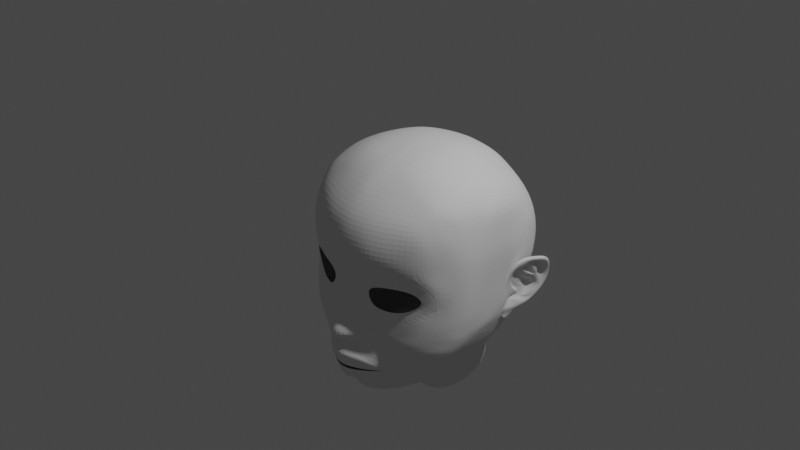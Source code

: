 # Source: anela2.blend  (saved by Blender 2.82.7; exported with 4.5.12 LTS)
import bpy
from mathutils import Matrix  # noqa: F401  (used for matrix-valued properties, if any)

bpy.ops.wm.read_factory_settings(use_empty=True)
scene = bpy.context.scene
scene.name = 'Scene'

# ---- collections
col_collection = bpy.data.collections.new('Collection'); scene.collection.children.link(col_collection)

# ---- world
world_world = bpy.data.worlds.new('World'); scene.world = world_world
world_world.use_nodes = True; world_world.node_tree.nodes.clear()
_N = world_world.node_tree.nodes; _L = world_world.node_tree.links
n0 = _N.new('ShaderNodeOutputWorld'); n0.name = 'World Output'; n0.location = (300, 300)
n1 = _N.new('ShaderNodeBackground'); n1.name = 'Background'; n1.location = (10, 300)
n1.inputs[0].default_value = (0.05088, 0.05088, 0.05088, 1.0)
_L.new(n1.outputs[0], n0.inputs[0])
n0.is_active_output = True
world_world.color = (0.05088, 0.05088, 0.05088)
world_world.use_sun_shadow = False
world_world.sun_shadow_jitter_overblur = 0.0

# ---- cameras
cam_camera = bpy.data.cameras.new('Camera')
cam_camera.clip_end = 100.0
cam_camera.ortho_scale = 7.314

# ---- lights
light_light = bpy.data.lights.new('Light', 'POINT')
light_light.transmission_factor = 0.0
light_light.energy = 1000.0
light_light.shadow_soft_size = 0.1
light_light.shadow_maximum_resolution = 0.006
light_light.use_absolute_resolution = True

# ---- meshes
me_plane = bpy.data.meshes.new('Plane')
me_plane.from_pydata([(0.0, 0.1749, 9.171), (0.0, -1.628, 8.102), (-1.323, -0.04074, 7.488), (-1.773, -1.638, 7.318), (-2.775, -0.6781, 6.835), (-2.778, -1.588, 6.797), (-3.89, -1.297, 6.014), (-5.762, -2.083, 4.269), (-3.454, -2.997, 5.767), (-1.395, -3.509, 6.14), (0.0, -3.924, 7.463), (-3.329, -1.62, 6.303), (-3.886, -1.681, 5.773), (-3.188, -1.787, 6.282), (-1.807, -1.963, 7.227), (0.0, -2.006, 8.003), (0.0, -0.5387, 8.582), (-1.691, -0.2892, 7.695), (-3.03, -0.6801, 6.789), (-3.689, -1.323, 6.053), (-4.086, -1.632, 5.602), (-3.256, -2.304, 5.83), (-1.549, -2.694, 6.796), (0.0, -2.559, 8.466), (0.0, 1.438, 7.305), (-1.092, 1.355, 6.678), (0.0, 3.912, 8.286), (-1.092, 3.138, 7.903), (0.0, 5.797, 7.356), (-1.259, 5.111, 6.967), (0.0, 8.379, 7.594), (-2.209, 7.037, 6.305), (0.0, 9.81, 7.737), (-1.294, 9.803, 7.638), (-3.051, 7.791, 6.3), (-2.931, 9.859, 7.369), (-4.968, 8.041, 5.71), (-4.957, 9.822, 6.392), (-6.734, 8.039, 4.804), (-7.174, 9.712, 4.992), (-9.094, 7.635, 3.017), (-7.346, 5.402, 4.451), (-5.829, 4.369, 5.116), (-3.061, 4.333, 5.973), (-2.793, 5.746, 6.321), (-7.823, 7.164, 4.063), (-7.031, 6.122, 4.343), (-5.482, 5.259, 5.193), (-3.78, 5.287, 5.926), (0.0, 7.14, 7.614), (-1.344, 2.08, 8.255), (0.0, 1.719, 9.657), (-2.755, 1.668, 6.032), (-2.587, 2.054, 6.08), (-2.566, 2.813, 6.394), (-4.379, 1.57, 5.803), (-4.687, 1.781, 5.7), (-5.446, 2.592, 5.398), (-6.416, 1.078, 5.201), (-6.799, 1.717, 5.124), (-7.4, 3.451, 4.735), (-7.526, 4.144, 4.582), (-7.918, 5.093, 4.097), (0.0, -3.717, 6.101), (0.0, -5.486, 5.645), (0.0, -6.355, 4.049), (0.0, -6.508, 2.431), (0.0, -6.01, 0.6724), (0.0, -4.969, -0.9446), (-1.542, -3.615, 5.772), (-1.507, -5.187, 5.318), (-1.475, -6.006, 4.046), (-1.715, -6.129, 2.133), (-1.758, -5.802, 0.6576), (-2.172, -4.298, -1.562), (-5.579, -3.243, 3.718), (-7.029, -1.372, 3.687), (-8.544, 1.059, 3.399), (-9.02, 2.027, 2.925), (-9.269, 3.023, 2.695), (-9.348, 4.393, 2.664), (-9.451, 5.19, 2.403), (-3.805, -4.854, 3.667), (-3.986, -5.106, 1.955), (-3.905, -4.933, 0.5779), (-3.719, -3.356, -2.82), (-5.929, -3.648, 1.79), (-6.405, -3.469, 0.4407), (-5.921, -2.831, -3.969), (-7.544, -1.944, 1.968), (-8.009, -1.498, 0.6404), (-7.711, -1.294, -4.586), (-9.24, 0.6822, 2.13), (-9.193, 0.61, 0.7068), (-8.805, 0.2138, -4.871), (-9.668, 2.079, 1.689), (-9.858, 2.051, 0.4201), (-9.759, 2.99, -4.689), (-9.862, 2.993, 1.574), (-10.07, 3.082, 0.3907), (-9.924, 3.983, -4.598), (-9.932, 4.347, 1.474), (-10.25, 4.465, 0.4157), (-10.01, 4.588, -5.073), (-9.953, 5.13, 1.417), (-10.3, 5.181, 0.3424), (-9.998, 6.226, -4.73), (-4.006, -3.542, 4.807), (-3.512, -4.635, 4.432), (0.0, -5.684, -0.323), (-1.799, -5.414, -0.7064), (-4.011, -4.514, -1.151), (-6.322, -3.206, -1.656), (-8.028, -1.425, -1.879), (-9.115, 0.4338, -2.116), (-9.69, 2.121, -2.389), (-10.18, 3.489, -2.272), (-10.15, 4.504, -2.337), (-10.17, 5.414, -2.336), (-9.451, 7.525, 2.199), (-9.929, 7.577, 1.28), (-10.3, 7.64, 0.09721), (-9.966, 7.682, -5.148), (-10.17, 7.873, -2.248), (0.0, 11.54, 7.835), (-1.294, 11.53, 7.736), (-2.931, 11.58, 7.467), (-4.961, 11.55, 6.55), (-7.225, 11.5, 4.876), (0.0, 13.51, 7.274), (-1.294, 13.51, 7.175), (-2.931, 13.56, 6.906), (-4.966, 13.52, 6.047), (-7.064, 13.58, 4.83), (0.0, 15.04, 6.434), (-1.354, 15.07, 6.292), (-3.031, 15.12, 5.85), (-4.913, 15.15, 5.127), (-6.82, 15.03, 4.033), (-9.309, 10.01, 2.149), (-9.784, 10.06, 1.227), (-10.15, 10.14, 0.04378), (-10.31, 10.43, -2.146), (-9.179, 11.66, 2.193), (-9.639, 11.53, 1.202), (-10.0, 11.6, 0.01893), (-10.16, 11.9, -2.17), (-8.889, 13.42, 2.442), (-9.277, 13.44, 1.195), (-9.64, 13.51, 0.01164), (-9.979, 13.79, -2.121), (-7.897, 15.52, 2.575), (-8.887, 15.09, 1.231), (-9.082, 15.29, 0.05567), (-9.533, 15.43, -2.118), (-8.303, 9.845, 3.794), (-8.33, 11.63, 3.734), (-8.021, 13.5, 3.584), (-7.463, 15.03, 3.231), (-10.03, 10.73, -4.886), (-9.92, 12.32, -4.855), (-9.743, 14.95, -4.576), (-9.314, 15.53, -4.665), (-10.19, 3.25, -5.762), (-10.21, 7.724, -5.26), (-10.85, 8.948, -6.032), (-12.21, 8.918, -8.699), (-11.5, 5.688, -8.922), (-11.16, 4.705, -8.238), (-10.78, 3.894, -7.314), (-9.91, 4.007, -5.281), (-9.899, 5.023, -5.163), (-9.887, 6.198, -5.221), (-10.01, 3.126, -6.275), (-9.855, 8.858, -5.86), (-11.81, 9.25, -8.898), (-11.19, 5.762, -9.342), (-10.81, 4.549, -8.535), (-10.12, 3.431, -6.988), (-9.908, 1.311, -4.176), (-10.04, 7.489, -6.048), (-10.53, 7.993, -6.343), (-11.47, 8.304, -8.323), (-11.19, 5.703, -8.5), (-10.52, 4.207, -6.31), (-9.989, 6.959, -5.485), (-10.07, 6.707, -6.431), (-10.01, 6.012, -6.769), (-10.15, 5.79, -6.993), (-9.873, 5.588, -6.461), (-9.723, 6.061, -5.842), (-10.04, 7.266, -6.231), (-9.91, 6.668, -5.873), (-9.999, 6.547, -6.358), (-10.07, 6.134, -6.884), (-10.22, 5.716, -7.04), (-9.97, 5.766, -6.502), (-9.965, 6.323, -6.144), (-10.97, 4.299, -7.776), (-9.996, 4.804, -6.55), (-10.2, 4.54, -5.827), (-9.359, 5.102, -5.172), (-10.13, 5.012, -6.803), (-10.25, 5.29, -6.551), (-10.9, 4.775, -7.689), (-10.51, 4.486, -6.83), (-10.74, 5.358, -7.824), (-10.83, 5.844, -8.029), (-10.37, 6.71, -7.066), (-10.18, 7.145, -6.542), (-10.57, 7.532, -7.157), (-10.95, 7.102, -7.531), (-10.94, 7.543, -7.469), (-11.12, 9.173, -6.719), (-10.7, 9.345, -7.145), (-10.91, 8.698, -7.011), (-10.6, 4.06, -7.991), (-10.67, 4.245, -7.255), (-11.37, 5.328, -8.67), (-11.05, 5.034, -8.942), (-11.05, 5.24, -8.123), (-11.89, 7.633, -9.276), (-11.54, 7.785, -9.576), (-11.19, 7.343, -8.922), (-11.84, 9.198, -7.699), (-11.42, 9.461, -7.805), (-11.34, 8.712, -7.689), (-10.54, 6.496, -7.677), (-11.12, 6.04, -8.227), (-11.37, 7.386, -8.056), (-11.32, 6.437, -9.595), (-11.67, 6.372, -9.271), (-11.26, 6.351, -8.894), (-11.27, 7.325, -8.039), (-10.87, 7.289, -7.613), (-1.174, 2.797, 8.017), (0.0, 3.783, 8.872), (-2.573, 2.568, 6.293), (-5.201, 2.33, 5.496), (-6.957, 2.277, 5.079), (-9.188, 2.702, 2.769), (-10.0, 2.749, 0.4002), (-9.916, 3.612, -4.589), (-9.799, 2.698, 1.611), (-9.955, 2.716, -2.377), (-10.29, 3.799, -5.616), (-10.72, 8.255, -6.162), (-11.9, 8.531, -8.376), (-10.66, 3.898, -6.754), (-11.34, 5.729, -8.68), (-10.1, 7.565, -5.794), (-10.0, 6.714, -5.433), (-9.949, 5.293, -6.127), (-11.11, 4.864, -8.088), (-11.11, 8.814, -6.857), (-10.87, 4.35, -7.602), (-11.26, 5.344, -8.513), (-11.61, 7.429, -9.008), (-11.62, 8.915, -7.427), (-11.52, 6.365, -8.911), (-11.04, 7.1, -7.96), (-11.09, 8.807, -7.466), (-11.1, 7.338, -8.168), (-10.57, 7.945, -6.175), (-10.66, 7.454, -7.024), (-11.12, 7.218, -7.447), (-11.11, 7.139, -7.701), (-11.18, 7.523, -7.478), (-11.18, 8.673, -7.174), (-10.05, 4.715, -6.384), (-10.32, 4.689, -7.038), (-10.09, 7.097, -6.34), (-10.17, 6.526, -7.181), (-10.09, 5.039, -6.68), (-10.33, 6.277, -7.708), (-10.05, 4.529, -6.173), (-10.3, 5.813, -8.019), (0.0, 17.02, 4.551), (-1.104, 16.93, 4.416), (-2.781, 16.98, 3.974), (-4.663, 16.95, 3.143), (-6.676, 16.56, 2.593), (0.0, 18.21, 2.634), (-0.9057, 18.12, 2.742), (0.0, 18.98, 0.76), (-0.9734, 18.89, 0.8856), (0.0, 19.63, -2.274), (-0.9734, 19.54, -2.149), (0.0, 19.58, -5.194), (-0.9734, 19.6, -5.076), (0.0, 18.61, -8.339), (-0.9734, 18.64, -8.222), (0.0, 17.47, -10.67), (-0.9734, 17.5, -10.55), (0.0, 13.59, -14.12), (-0.8068, 13.62, -14.0), (0.0, 9.35, -15.24), (-2.068, 9.454, -14.85), (0.0, 4.92, -14.43), (-2.338, 5.775, -14.12), (0.0, 2.64, -13.13), (-2.338, 3.279, -13.1), (0.0, 0.3994, -11.96), (-1.627, 0.3814, -11.77), (-2.743, 17.97, 2.503), (-2.368, 18.8, 1.216), (-2.453, 19.41, -1.915), (-2.742, 19.49, -4.983), (-2.993, 18.54, -7.976), (-3.226, 17.2, -10.54), (-2.879, 13.47, -13.72), (-3.363, 9.35, -14.49), (-3.406, 5.508, -13.64), (-3.097, 2.709, -12.64), (-3.223, 0.1155, -11.25), (-4.383, 17.69, 2.426), (-4.383, 18.57, 0.8018), (-4.383, 19.06, -1.799), (-4.383, 19.01, -4.781), (-4.383, 18.2, -7.71), (-4.383, 16.8, -10.21), (-4.383, 13.06, -13.25), (-4.824, 9.165, -13.96), (-4.768, 5.468, -13.04), (-4.818, 2.676, -12.01), (-4.415, 0.03917, -10.79), (-6.503, 16.93, 2.025), (-6.503, 17.64, 0.6172), (-6.503, 18.18, -1.821), (-6.537, 18.08, -4.713), (-6.417, 17.14, -7.318), (-6.259, 16.1, -9.905), (-6.389, 12.34, -12.71), (-6.389, 8.602, -13.04), (-6.469, 5.059, -12.16), (-6.469, 2.238, -11.08), (-6.03, -0.06093, -9.68), (-8.177, 16.06, 1.496), (-8.177, 16.72, 0.1423), (-8.177, 17.21, -1.808), (-8.177, 17.0, -4.519), (-8.177, 16.3, -7.014), (-8.177, 14.89, -9.293), (-8.177, 12.02, -11.2), (-8.177, 8.554, -11.64), (-8.422, 4.839, -9.606), (-8.323, 2.157, -9.009), (-7.365, -0.1774, -8.027), (-9.833, 7.276, -6.419), (-9.932, 4.715, -7.157), (-10.22, 7.613, -6.894), (-10.83, 7.797, -8.477), (-10.52, 6.041, -8.7), (-10.34, 5.431, -8.294), (-9.988, 4.869, -7.515), (-9.7, 4.103, -6.637), (-10.44, 7.741, -7.433), (-10.23, 5.185, -8.02), (-10.46, 5.675, -8.499), (-10.7, 7.06, -8.818), (-10.64, 7.826, -7.892), (-10.59, 6.382, -8.827), (-9.85, 6.637, -6.905), (-9.839, 4.903, -6.8), (-10.07, 6.971, -7.177), (-10.54, 7.219, -8.228), (-10.39, 6.134, -8.394), (-10.34, 5.769, -8.124), (-10.05, 5.419, -7.455), (-9.707, 4.694, -6.336), (-10.21, 7.053, -7.551), (-10.29, 5.623, -7.949), (-10.38, 5.91, -8.265), (-10.4, 6.752, -8.508), (-10.39, 7.148, -7.934), (-10.4, 6.338, -8.485), (-10.21, 6.624, -8.063), (-10.34, 6.914, -8.184), (-9.992, 6.307, -7.658), (-10.19, 6.377, -7.963), (-9.904, 6.123, -7.255), (-9.734, 6.488, -6.177), (-9.72, 5.762, -6.553), (-9.674, 6.344, -6.283), (-9.476, 5.478, -6.254), (-9.53, 2.19, -3.614), (-9.673, 7.346, -7.644), (-9.292, 4.228, -7.384), (-9.456, 4.869, -7.233), (-9.584, 6.325, -7.282), (-9.471, 5.548, -7.356), (-9.589, 7.746, -8.786), (-9.282, 5.67, -8.631), (-9.012, 4.106, -8.239), (-9.277, 8.471, -9.977), (-9.245, 11.57, -9.772), (-9.317, 13.76, -8.015), (-9.251, 14.63, -6.341), (-10.07, 8.369, -6.45), (-9.738, 8.969, -8.986), (-10.04, 10.65, -5.849), (-9.958, 10.73, -7.957), (-9.996, 9.208, -5.017), (-8.811, 2.975, -7.924), (-8.202, 0.4135, -6.712), (-9.128, 2.689, -6.507), (-8.525, 0.4496, -5.622), (0.0, -7.038, -2.117), (-2.244, -6.418, -2.429), (-3.719, -5.793, -3.808), (0.0, -8.346, -2.857), (-2.173, -8.163, -3.408), (-3.601, -7.273, -4.839), (-4.58, -4.266, -5.713), (-4.148, -5.995, -7.102), (-3.326, -3.015, -8.861), (-3.053, -4.985, -9.818), (-0.8413, -2.231, -10.05), (-0.4983, -4.147, -10.92), (0.0, -2.423, -10.1), (0.0, -4.346, -10.96), (-1.579, -1.28, -10.31), (0.0, -1.472, -10.36), (-4.088, -3.638, -7.277), (-3.756, -5.49, -8.392), (-2.173, -2.661, -9.652), (-1.706, -4.551, -10.63), (-3.841, -1.274, -9.833), (-2.689, -0.9198, -10.55), (-4.217, -5.068, -4.726), (-4.01, -6.657, -5.918), (-4.019, -5.734, -7.75), (-4.58, -3.952, -6.361), (-5.276, -1.386, -9.029), (-6.038, -1.937, -7.589), (-5.626, -2.706, -5.633), (-5.028, -3.372, -3.837), (-6.663, -1.895, -6.102), (-6.379, -2.349, -4.896), (-7.241, -1.031, -6.592), (-7.539, -1.089, -5.46), (0.0, -9.569, -3.435), (-2.173, -9.386, -3.986), (-3.601, -8.496, -5.418), (-4.148, -7.218, -7.68), (-3.053, -6.208, -10.4), (-0.4983, -5.37, -11.5), (0.0, -5.569, -11.54), (-3.756, -6.713, -8.97), (-1.706, -5.774, -11.2), (-4.01, -7.88, -6.496), (-4.019, -6.957, -8.329)], [(115, 385)], [(17, 16, 0, 2), (17, 18, 5, 3), (18, 4, 6, 19), (20, 19, 11, 12), (21, 13, 12, 20), (22, 14, 13, 21), (23, 15, 14, 22), (10, 23, 22, 9), (9, 22, 21, 8), (8, 21, 20, 7), (7, 20, 19, 6), (5, 18, 19, 11), (2, 4, 18, 17), (3, 1, 16, 17), (0, 24, 25, 2), (240, 239, 60, 79), (78, 77, 58, 59), (26, 28, 29, 27), (49, 30, 31, 44), (30, 32, 33, 31), (33, 35, 34, 31), (35, 37, 36, 34), (37, 39, 38, 36), (28, 49, 44, 29), (38, 39, 40, 45), (41, 46, 45, 40), (42, 47, 46, 41), (43, 48, 47, 42), (44, 48, 43, 29), (24, 51, 50, 25), (29, 43, 54, 27), (235, 236, 26, 27), (76, 7, 58, 77), (50, 53, 52, 25), (4, 2, 25, 52), (42, 57, 54, 43), (235, 27, 54, 237), (8, 7, 76, 75, 107), (53, 56, 55, 52), (6, 4, 52, 55), (62, 61, 42, 41), (42, 61, 60, 57), (237, 54, 57, 238), (75, 82, 108, 107), (56, 59, 58, 55), (7, 6, 55, 58), (109, 67, 73, 110), (67, 66, 72, 73), (66, 65, 71, 72), (65, 64, 70, 71), (64, 63, 69, 70), (9, 69, 63, 10), (72, 71, 82, 83), (73, 72, 83, 84), (110, 73, 84, 111), (111, 84, 87, 112), (84, 83, 86, 87), (75, 86, 83, 82), (112, 87, 90, 113), (87, 86, 89, 90), (76, 89, 86, 75), (113, 90, 93, 114), (90, 89, 92, 93), (77, 92, 89, 76), (114, 93, 96, 115), (93, 92, 95, 96), (78, 95, 92, 77), (244, 241, 99, 116), (241, 243, 98, 99), (240, 243, 95, 78), (116, 99, 102, 117), (99, 98, 101, 102), (80, 101, 98, 79), (117, 102, 105, 118), (102, 101, 104, 105), (81, 104, 101, 80), (107, 69, 9, 8), (70, 69, 107, 108), (71, 70, 108, 82), (62, 81, 80, 61), (61, 80, 79, 60), (238, 57, 60, 239), (103, 117, 118, 106), (100, 116, 117, 103), (242, 244, 116, 100), (94, 114, 115, 97), (91, 113, 114, 94), (88, 112, 113, 91), (85, 111, 112, 88), (74, 110, 111, 85), (68, 109, 110, 74), (105, 104, 120, 121), (118, 105, 121, 123), (106, 118, 123, 122), (104, 81, 119, 120), (40, 119, 81, 62, 41), (33, 32, 124, 125), (39, 37, 127, 128), (35, 33, 125, 126), (37, 35, 126, 127), (127, 126, 131, 132), (125, 124, 129, 130), (128, 127, 132, 133), (126, 125, 130, 131), (131, 130, 135, 136), (132, 131, 136, 137), (130, 129, 134, 135), (133, 132, 137, 138), (123, 121, 141, 142), (121, 120, 140, 141), (120, 119, 139, 140), (142, 141, 145, 146), (141, 140, 144, 145), (140, 139, 143, 144), (146, 145, 149, 150), (145, 144, 148, 149), (144, 143, 147, 148), (150, 149, 153, 154), (149, 148, 152, 153), (148, 147, 151, 152), (39, 128, 156, 155), (139, 155, 156, 143), (39, 155, 40), (40, 155, 139, 119), (157, 156, 128, 133), (158, 157, 133, 138), (151, 147, 157, 158), (147, 143, 156, 157), (162, 161, 150, 154), (150, 161, 160, 146), (146, 160, 159, 142), (122, 123, 142, 159, 402), (224, 225, 175, 166), (169, 178, 173, 163), (198, 216, 178, 169), (221, 222, 230, 231), (164, 122, 174, 165), (218, 219, 177, 168), (254, 268, 263, 246), (245, 170, 184, 248), (257, 223, 182, 247), (246, 263, 180, 250), (122, 164, 172, 106), (106, 172, 171, 103), (103, 171, 170, 100), (242, 245, 163, 97), (179, 97, 163, 173), (251, 172, 164, 250), (180, 186, 193, 191), (187, 188, 195, 194), (189, 190, 197, 196), (195, 196, 194), (193, 194, 196, 197), (192, 191, 193, 197), (185, 180, 191, 192), (190, 185, 192, 197), (188, 189, 196, 195), (186, 187, 194, 193), (255, 248, 184, 217), (256, 249, 167, 218), (258, 226, 268, 254), (165, 174, 214, 213), (263, 264, 209, 271, 180), (208, 209, 264, 265), (251, 252, 203, 172), (172, 203, 202, 171), (171, 202, 201, 170), (170, 201, 275, 200, 184), (253, 255, 217, 204), (168, 177, 216, 198), (184, 200, 199, 217), (199, 205, 204, 217), (253, 256, 218, 168), (167, 176, 219, 218), (204, 205, 206, 220), (206, 207, 183, 220), (227, 208, 265, 228), (249, 183, 232, 259), (166, 175, 222, 221), (226, 229, 267, 268), (229, 233, 266, 267), (223, 232, 260, 262), (182, 223, 262, 261), (207, 227, 228, 183), (247, 182, 261, 226, 258), (213, 214, 225, 224), (230, 176, 167, 231), (259, 257, 221, 231), (232, 183, 228, 233, 260), (233, 228, 265, 266), (232, 223, 257, 259), (166, 247, 258, 224), (167, 249, 259, 231), (204, 220, 256, 253), (168, 198, 255, 253), (185, 190, 252, 251), (224, 258, 254, 213), (220, 183, 249, 256), (198, 169, 248, 255), (185, 251, 250, 180), (100, 170, 245, 242), (165, 246, 250, 164), (221, 257, 247, 166), (163, 245, 248, 169), (213, 254, 246, 165), (97, 115, 244, 242), (56, 238, 239, 59), (79, 98, 243, 240), (96, 95, 243, 241), (115, 96, 241, 244), (53, 237, 238, 56), (50, 235, 237, 53), (50, 51, 236, 235), (78, 59, 239, 240), (260, 233, 229, 262), (262, 229, 226, 261), (210, 212, 234, 211), (181, 215, 212, 210), (210, 264, 263, 181), (211, 265, 264, 210), (212, 267, 266, 234), (181, 263, 268, 215), (215, 268, 267, 212), (234, 266, 265, 211), (199, 200, 275, 269), (190, 189, 203, 252), (203, 189, 273, 199, 269, 202), (189, 188, 270, 273), (205, 270, 276, 207, 206), (188, 187, 274, 276), (187, 186, 272, 274), (186, 180, 271, 272), (274, 272, 208, 227), (273, 270, 205, 199), (269, 275, 201, 202), (272, 271, 209, 208), (276, 270, 188), (276, 274, 227, 207), (135, 134, 277, 278), (138, 137, 280, 281), (136, 135, 278, 279), (137, 136, 279, 280), (278, 277, 282, 283), (283, 282, 284, 285), (285, 284, 286, 287), (287, 286, 288, 289), (289, 288, 290, 291), (291, 290, 292, 293), (293, 292, 294, 295), (295, 294, 296, 297), (297, 296, 298, 299), (299, 298, 300, 301), (301, 300, 302, 303), (304, 279, 278, 283), (285, 305, 304, 283), (287, 306, 305, 285), (289, 307, 306, 287), (291, 308, 307, 289), (293, 309, 308, 291), (295, 310, 309, 293), (297, 311, 310, 295), (299, 312, 311, 297), (301, 313, 312, 299), (314, 313, 301, 303), (280, 279, 304, 315), (305, 316, 315, 304), (306, 317, 316, 305), (307, 318, 317, 306), (308, 319, 318, 307), (309, 320, 319, 308), (310, 321, 320, 309), (311, 322, 321, 310), (312, 323, 322, 311), (313, 324, 323, 312), (314, 325, 324, 313), (281, 280, 315, 326), (316, 327, 326, 315), (317, 328, 327, 316), (318, 329, 328, 317), (319, 330, 329, 318), (320, 331, 330, 319), (321, 332, 331, 320), (322, 333, 332, 321), (323, 334, 333, 322), (324, 335, 334, 323), (325, 336, 335, 324), (138, 281, 151, 158), (326, 337, 151, 281), (327, 338, 337, 326), (328, 339, 338, 327), (329, 340, 339, 328), (330, 341, 340, 329), (331, 342, 341, 330), (332, 343, 342, 331), (333, 344, 343, 332), (334, 345, 344, 333), (335, 346, 345, 334), (336, 347, 346, 335), (151, 337, 153, 152), (154, 153, 337, 338), (162, 154, 338, 339), (161, 162, 339, 340), (174, 122, 348, 350), (225, 214, 356, 360), (173, 178, 354, 349), (219, 176, 352, 358), (216, 177, 353, 357), (222, 175, 351, 359), (175, 225, 360, 351), (176, 230, 361, 352), (230, 222, 359, 361), (177, 219, 358, 353), (179, 173, 349, 355), (178, 216, 357, 354), (214, 174, 350, 356), (357, 353, 367, 371), (351, 360, 374, 365), (358, 352, 366, 372), (352, 361, 375, 366), (359, 351, 365, 373), (353, 358, 372, 367), (360, 356, 370, 374), (354, 357, 371, 368), (361, 359, 373, 375), (355, 349, 363, 369), (350, 348, 362, 364), (356, 350, 364, 370), (349, 354, 368, 363), (366, 375, 377, 376), (374, 376, 377, 365), (365, 377, 375, 373), (370, 364, 378, 379), (367, 379, 378, 371), (372, 366, 367), (376, 379, 367, 366), (370, 379, 376, 374), (368, 371, 378, 380), (362, 380, 378, 364), (348, 122, 106, 381), (363, 368, 380, 382), (383, 382, 380, 362), (362, 348, 381, 383), (369, 363, 382, 384), (382, 383, 381, 384), (103, 384, 381, 106), (100, 369, 384, 103), (242, 355, 369, 100), (179, 355, 242, 97), (369, 355, 387, 388), (381, 384, 390, 389), (384, 369, 388, 390), (381, 348, 386, 389), (391, 392, 390, 389, 386), (387, 388, 390, 392), (394, 393, 387, 392, 391), (344, 345, 393, 394), (343, 344, 394, 395), (342, 343, 395, 396), (397, 341, 342, 396), (341, 397, 161, 340), (161, 397, 396, 160), (398, 399, 391, 386, 348), (399, 398, 400, 401), (396, 401, 400, 160), (394, 391, 399), (394, 399, 401, 395), (396, 395, 401), (122, 402, 398, 348), (160, 400, 159), (159, 400, 398, 402), (346, 347, 404, 403), (403, 404, 406, 405), (346, 403, 393, 345), (94, 97, 405, 406), (387, 355, 97, 405), (393, 403, 405, 387), (74, 85, 409, 408), (68, 74, 408, 407), (408, 409, 412, 411), (407, 408, 411, 410), (430, 429, 413, 414), (424, 423, 415, 416), (426, 425, 417, 418), (418, 417, 419, 420), (419, 417, 421, 422), (302, 422, 421, 303), (431, 432, 423, 424), (416, 415, 425, 426), (425, 415, 427, 428), (314, 428, 427, 325), (314, 303, 421, 428), (425, 428, 421, 417), (412, 409, 429, 430), (414, 413, 432, 431), (415, 423, 434, 433), (336, 433, 434, 347), (413, 429, 436, 435), (435, 436, 438, 437), (437, 438, 440, 439), (404, 439, 440, 406), (85, 436, 429, 409), (88, 438, 436, 85), (91, 440, 438, 88), (91, 94, 406, 440), (404, 347, 434, 439), (423, 437, 439, 434), (432, 435, 437, 423), (413, 435, 432), (415, 433, 427), (336, 325, 427, 433), (426, 418, 446, 449), (418, 420, 447, 446), (424, 416, 445, 448), (416, 426, 449, 445), (431, 424, 448, 451), (414, 431, 451, 444), (410, 411, 442, 441), (412, 430, 450, 443), (430, 414, 444, 450), (411, 412, 443, 442)])
_uv = me_plane.uv_layers.new(name='UVMap')
_uv.uv.foreach_set('vector', [0.5, 0.0, 0.5, 1.0, 1.0, 1.0, 1.0, 0.0, 0.5, 0.0, 0.5, 0.0, 0.0, 0.0, 0.0, 0.0, 0.5, 0.0, 1.0, 0.0, 0.0, 0.0, 0.0, 0.0, 0.0, 0.0, 0.0, 0.0, 0.0, 0.0, 0.0, 0.0, 0.0, 0.0, 0.0, 0.0, 0.0, 0.0, 0.0, 0.0, 0.0, 0.0, 0.0, 0.0, 0.0, 0.0, 0.0, 0.0, 0.0, 0.0, 0.0, 0.0, 0.0, 0.0, 0.0, 0.0, 0.0, 0.0, 0.0, 0.0, 0.0, 0.0, 0.0, 0.0, 0.0, 0.0, 0.0, 0.0, 0.0, 0.0, 0.0, 0.0, 0.0, 0.0, 0.0, 0.0, 0.0, 0.0, 0.0, 0.0, 0.0, 0.0, 0.0, 0.0, 0.0, 0.0, 0.0, 0.0, 0.0, 0.0, 0.5, 0.0, 0.0, 0.0, 0.0, 0.0, 1.0, 0.0, 1.0, 0.0, 0.5, 0.0, 0.5, 0.0, 0.0, 0.0, 0.0, 1.0, 0.5, 1.0, 0.5, 0.0, 1.0, 1.0, 1.0, 1.0, 1.0, 0.0, 1.0, 0.0, 0.0, 0.0, 0.0, 0.0, 0.0, 0.0, 0.0, 0.0, 0.0, 0.0, 0.0, 0.0, 0.0, 0.0, 0.0, 0.0, 1.0, 1.0, 1.0, 1.0, 1.0, 0.0, 1.0, 0.0, 1.0, 1.0, 1.0, 1.0, 1.0, 0.0, 1.0, 0.0, 1.0, 1.0, 1.0, 1.0, 1.0, 0.0, 1.0, 0.0, 1.0, 0.0, 1.0, 0.0, 1.0, 0.0, 1.0, 0.0, 1.0, 0.0, 1.0, 0.0, 1.0, 0.0, 1.0, 0.0, 1.0, 0.0, 1.0, 0.0, 1.0, 0.0, 1.0, 0.0, 1.0, 1.0, 1.0, 1.0, 1.0, 0.0, 1.0, 0.0, 1.0, 0.0, 1.0, 0.0, 0.0, 0.0, 0.0, 0.0, 0.0, 0.0, 0.0, 0.0, 0.0, 0.0, 0.0, 0.0, 0.0, 0.0, 0.0, 0.0, 0.0, 0.0, 0.0, 0.0, 0.0, 0.0, 0.0, 0.0, 0.0, 0.0, 0.0, 0.0, 1.0, 0.0, 0.0, 0.0, 0.0, 0.0, 1.0, 0.0, 1.0, 1.0, 1.0, 1.0, 1.0, 0.0, 1.0, 0.0, 1.0, 0.0, 0.0, 0.0, 0.0, 0.0, 1.0, 0.0, 1.0, 0.0, 1.0, 1.0, 1.0, 1.0, 1.0, 0.0, 0.0, 0.0, 0.0, 0.0, 0.0, 0.0, 0.0, 0.0, 1.0, 0.0, 0.0, 0.0, 0.0, 0.0, 1.0, 0.0, 1.0, 0.0, 1.0, 0.0, 1.0, 0.0, 0.0, 0.0, 0.0, 0.0, 0.0, 0.0, 0.0, 0.0, 0.0, 0.0, 1.0, 0.0, 1.0, 0.0, 0.0, 0.0, 0.0, 0.0, 0.0, 0.0, 0.0, 0.0, 0.0, 0.0, 0.0, 0.0, 0.0, 0.0, 0.0, 0.0, 0.0, 0.0, 0.0, 0.0, 0.0, 0.0, 0.0, 0.0, 1.0, 0.0, 0.0, 0.0, 0.0, 0.0, 0.0, 0.0, 0.0, 0.0, 0.0, 0.0, 0.0, 0.0, 0.0, 0.0, 0.0, 0.0, 0.0, 0.0, 0.0, 0.0, 0.0, 0.0, 0.0, 0.0, 0.0, 0.0, 0.0, 0.0, 0.0, 0.0, 0.0, 0.0, 0.0, 0.0, 0.0, 0.0, 0.0, 0.0, 0.0, 0.0, 0.0, 0.0, 0.0, 0.0, 0.0, 0.0, 0.0, 0.0, 0.0, 0.0, 0.0, 0.0, 0.0, 0.0, 0.0, 0.0, 0.0, 0.0, 0.0, 0.0, 0.0, 0.0, 0.0, 0.0, 0.0, 0.0, 0.0, 0.0, 0.0, 0.0, 0.0, 0.0, 0.0, 0.0, 0.0, 0.0, 0.0, 0.0, 0.0, 0.0, 0.0, 0.0, 0.0, 0.0, 0.0, 0.0, 0.0, 0.0, 0.0, 0.0, 0.0, 0.0, 0.0, 0.0, 0.0, 0.0, 0.0, 0.0, 0.0, 0.0, 0.0, 0.0, 0.0, 0.0, 0.0, 0.0, 0.0, 0.0, 0.0, 0.0, 0.0, 0.0, 0.0, 0.0, 0.0, 0.0, 0.0, 0.0, 0.0, 0.0, 0.0, 0.0, 0.0, 0.0, 0.0, 0.0, 0.0, 0.0, 0.0, 0.0, 0.0, 0.0, 0.0, 0.0, 0.0, 0.0, 0.0, 0.0, 0.0, 0.0, 0.0, 0.0, 0.0, 0.0, 0.0, 0.0, 0.0, 0.0, 0.0, 0.0, 0.0, 0.0, 0.0, 0.0, 0.0, 0.0, 0.0, 0.0, 0.0, 0.0, 0.0, 0.0, 0.0, 0.0, 0.0, 0.0, 0.0, 0.0, 0.0, 0.0, 0.0, 0.0, 0.0, 0.0, 0.0, 0.0, 0.0, 0.0, 0.0, 0.0, 0.0, 0.0, 0.0, 0.0, 0.0, 0.0, 0.0, 0.0, 0.0, 0.0, 0.0, 0.0, 0.0, 0.0, 0.0, 0.0, 0.0, 0.0, 0.0, 0.0, 0.0, 0.0, 0.0, 0.0, 0.0, 0.0, 0.0, 0.0, 0.0, 0.0, 0.0, 0.0, 0.0, 0.0, 0.0, 0.0, 0.0, 0.0, 0.0, 0.0, 0.0, 0.0, 0.0, 0.0, 0.0, 0.0, 0.0, 0.0, 0.0, 0.0, 0.0, 0.0, 0.0, 0.0, 0.0, 0.0, 0.0, 0.0, 0.0, 0.0, 0.0, 0.0, 0.0, 0.0, 0.0, 0.0, 0.0, 0.0, 0.0, 0.0, 0.0, 0.0, 0.0, 0.0, 0.0, 0.0, 0.0, 0.0, 0.0, 0.0, 0.0, 0.0, 0.0, 0.0, 0.0, 0.0, 0.0, 0.0, 0.0, 0.0, 0.0, 0.0, 0.0, 0.0, 0.0, 0.0, 0.0, 0.0, 0.0, 0.0, 0.0, 0.0, 0.0, 0.0, 0.0, 0.0, 0.0, 0.0, 0.0, 0.0, 0.0, 0.0, 0.0, 0.0, 0.0, 0.0, 0.0, 0.0, 0.0, 0.0, 0.0, 0.0, 0.0, 0.0, 0.0, 0.0, 0.0, 0.0, 0.0, 0.0, 0.0, 0.0, 0.0, 0.0, 0.0, 0.0, 0.0, 0.0, 0.0, 0.0, 0.0, 0.0, 0.0, 0.0, 0.0, 0.0, 0.0, 0.0, 0.0, 0.0, 0.0, 0.0, 0.0, 0.0, 0.0, 0.0, 0.0, 0.0, 0.0, 0.0, 0.0, 0.0, 0.0, 0.0, 0.0, 0.0, 0.0, 0.0, 0.0, 0.0, 0.0, 0.0, 0.0, 0.0, 0.0, 0.0, 0.0, 0.0, 0.0, 0.0, 0.0, 0.0, 0.0, 0.0, 0.0, 0.0, 0.0, 0.0, 0.0, 0.0, 0.0, 0.0, 0.0, 0.0, 0.0, 0.0, 0.0, 0.0, 0.0, 0.0, 0.0, 0.0, 0.0, 0.0, 0.0, 0.0, 0.0, 0.0, 0.0, 0.0, 0.0, 0.0, 0.0, 0.0, 0.0, 0.0, 0.0, 0.0, 0.0, 0.0, 0.0, 0.0, 0.0, 0.0, 0.0, 0.0, 0.0, 0.0, 0.0, 0.0, 0.0, 0.0, 0.0, 0.0, 0.0, 0.0, 0.0, 0.0, 0.0, 0.0, 0.0, 0.0, 0.0, 0.0, 0.0, 0.0, 0.0, 0.0, 0.0, 0.0, 0.0, 0.0, 0.0, 0.0, 0.0, 0.0, 0.0, 0.0, 0.0, 0.0, 0.0, 0.0, 0.0, 0.0, 0.0, 0.0, 0.0, 0.0, 0.0, 0.0, 0.0, 0.0, 0.0, 0.0, 1.0, 0.0, 1.0, 1.0, 1.0, 1.0, 1.0, 0.0, 1.0, 0.0, 1.0, 0.0, 1.0, 0.0, 1.0, 0.0, 1.0, 0.0, 1.0, 0.0, 1.0, 0.0, 1.0, 0.0, 1.0, 0.0, 1.0, 0.0, 1.0, 0.0, 1.0, 0.0, 1.0, 0.0, 1.0, 0.0, 1.0, 0.0, 1.0, 0.0, 1.0, 0.0, 1.0, 1.0, 1.0, 1.0, 1.0, 0.0, 1.0, 0.0, 1.0, 0.0, 1.0, 0.0, 1.0, 0.0, 1.0, 0.0, 1.0, 0.0, 1.0, 0.0, 1.0, 0.0, 1.0, 0.0, 1.0, 0.0, 1.0, 0.0, 1.0, 0.0, 1.0, 0.0, 1.0, 0.0, 1.0, 0.0, 1.0, 0.0, 1.0, 0.0, 1.0, 1.0, 1.0, 1.0, 1.0, 0.0, 1.0, 0.0, 1.0, 0.0, 1.0, 0.0, 1.0, 0.0, 0.0, 0.0, 0.0, 0.0, 0.0, 0.0, 0.0, 0.0, 0.0, 0.0, 0.0, 0.0, 0.0, 0.0, 0.0, 0.0, 0.0, 0.0, 0.0, 0.0, 0.0, 0.0, 0.0, 0.0, 0.0, 0.0, 0.0, 0.0, 0.0, 0.0, 0.0, 0.0, 0.0, 0.0, 0.0, 0.0, 0.0, 0.0, 0.0, 0.0, 0.0, 0.0, 0.0, 0.0, 0.0, 0.0, 0.0, 0.0, 0.0, 0.0, 0.0, 0.0, 0.0, 0.0, 0.0, 0.0, 0.0, 0.0, 0.0, 0.0, 0.0, 0.0, 0.0, 0.0, 0.0, 0.0, 0.0, 0.0, 0.0, 0.0, 0.0, 0.0, 0.0, 0.0, 0.0, 0.0, 0.0, 0.0, 0.0, 0.0, 0.0, 0.0, 0.0, 0.0, 0.0, 0.0, 0.0, 0.0, 0.0, 0.0, 0.0, 0.0, 0.0, 0.0, 0.0, 0.0, 1.0, 0.0, 1.0, 0.0, 1.0, 0.0, 1.0, 0.0, 0.0, 0.0, 1.0, 0.0, 1.0, 0.0, 0.0, 0.0, 1.0, 0.0, 1.0, 0.0, 0.0, 0.0, 0.0, 0.0, 1.0, 0.0, 0.0, 0.0, 0.0, 0.0, 0.0, 0.0, 1.0, 0.0, 1.0, 0.0, 1.0, 0.0, 0.0, 0.0, 0.0, 0.0, 1.0, 0.0, 1.0, 0.0, 0.0, 0.0, 0.0, 0.0, 0.0, 0.0, 0.0, 0.0, 0.0, 0.0, 0.0, 0.0, 1.0, 0.0, 0.0, 0.0, 0.0, 0.0, 0.0, 0.0, 0.0, 0.0, 0.0, 0.0, 0.0, 0.0, 0.0, 0.0, 0.0, 0.0, 0.0, 0.0, 0.0, 0.0, 0.0, 0.0, 0.0, 0.0, 0.0, 0.0, 0.0, 0.0, 0.0, 0.0, 0.0, 0.0, 0.0, 0.0, 0.0, 0.0, 0.0, 0.0, 0.0, 0.0, 0.0, 0.0, 0.0, 0.0, 0.0, 0.0, 0.0, 0.0, 0.0, 0.0, 0.0, 0.0, 0.0, 0.0, 0.0, 0.0, 0.0, 0.0, 0.0, 0.0, 0.0, 0.0, 0.0, 0.0, 0.0, 0.0, 0.0, 0.0, 0.0, 0.0, 0.0, 0.0, 0.0, 0.0, 0.0, 0.0, 0.0, 0.0, 0.0, 0.0, 0.0, 0.0, 0.0, 0.0, 0.0, 0.0, 0.0, 0.0, 0.0, 0.0, 0.0, 0.0, 0.0, 0.0, 0.0, 0.0, 0.0, 0.0, 0.0, 0.0, 0.0, 0.0, 0.0, 0.0, 0.0, 0.0, 0.0, 0.0, 0.0, 0.0, 0.0, 0.0, 0.0, 0.0, 0.0, 0.0, 0.0, 0.0, 0.0, 0.0, 0.0, 0.0, 0.0, 0.0, 0.0, 0.0, 0.0, 0.0, 0.0, 0.0, 0.0, 0.0, 0.0, 0.0, 0.0, 0.0, 0.0, 0.0, 0.0, 0.0, 0.0, 0.0, 0.0, 0.0, 0.0, 0.0, 0.0, 0.0, 0.0, 0.0, 0.0, 0.0, 0.0, 0.0, 0.0, 0.0, 0.0, 0.0, 0.0, 0.0, 0.0, 0.0, 0.0, 0.0, 0.0, 0.0, 0.0, 0.0, 0.0, 0.0, 0.0, 0.0, 0.0, 0.0, 0.0, 0.0, 0.0, 0.0, 0.0, 0.0, 0.0, 0.0, 0.0, 0.0, 0.0, 0.0, 0.0, 0.0, 0.0, 0.0, 0.0, 0.0, 0.0, 0.0, 0.0, 0.0, 0.0, 0.0, 0.0, 0.0, 0.0, 0.0, 0.0, 0.0, 0.0, 0.0, 0.0, 0.0, 0.0, 0.0, 0.0, 0.0, 0.0, 0.0, 0.0, 0.0, 0.0, 0.0, 0.0, 0.0, 0.0, 0.0, 0.0, 0.0, 0.0, 0.0, 0.0, 0.0, 0.0, 0.0, 0.0, 0.0, 0.0, 0.0, 0.0, 0.0, 0.0, 0.0, 0.0, 0.0, 0.0, 0.0, 0.0, 0.0, 0.0, 0.0, 0.0, 0.0, 0.0, 0.0, 0.0, 0.0, 0.0, 0.0, 0.0, 0.0, 0.0, 0.0, 0.0, 0.0, 0.0, 0.0, 0.0, 0.0, 0.0, 0.0, 0.0, 0.0, 0.0, 0.0, 0.0, 0.0, 0.0, 0.0, 0.0, 0.0, 0.0, 0.0, 0.0, 0.0, 0.0, 0.0, 0.0, 0.0, 0.0, 0.0, 0.0, 0.0, 0.0, 0.0, 0.0, 0.0, 0.0, 0.0, 0.0, 0.0, 0.0, 0.0, 0.0, 0.0, 0.0, 0.0, 0.0, 0.0, 0.0, 0.0, 0.0, 0.0, 0.0, 0.0, 0.0, 0.0, 0.0, 0.0, 0.0, 0.0, 0.0, 0.0, 0.0, 0.0, 0.0, 0.0, 0.0, 0.0, 0.0, 0.0, 0.0, 0.0, 0.0, 0.0, 0.0, 0.0, 0.0, 0.0, 0.0, 0.0, 0.0, 0.0, 0.0, 0.0, 0.0, 0.0, 0.0, 0.0, 0.0, 0.0, 0.0, 0.0, 0.0, 0.0, 0.0, 0.0, 0.0, 0.0, 0.0, 0.0, 0.0, 0.0, 0.0, 0.0, 0.0, 0.0, 0.0, 0.0, 0.0, 0.0, 0.0, 0.0, 0.0, 0.0, 0.0, 0.0, 0.0, 0.0, 0.0, 0.0, 0.0, 0.0, 0.0, 0.0, 0.0, 0.0, 0.0, 0.0, 0.0, 0.0, 0.0, 0.0, 0.0, 0.0, 0.0, 0.0, 0.0, 0.0, 0.0, 0.0, 0.0, 0.0, 0.0, 0.0, 0.0, 0.0, 0.0, 0.0, 0.0, 0.0, 0.0, 0.0, 0.0, 0.0, 0.0, 0.0, 0.0, 0.0, 0.0, 0.0, 0.0, 0.0, 0.0, 0.0, 0.0, 0.0, 0.0, 0.0, 0.0, 0.0, 0.0, 0.0, 0.0, 0.0, 0.0, 0.0, 0.0, 0.0, 0.0, 0.0, 0.0, 0.0, 0.0, 0.0, 0.0, 0.0, 0.0, 0.0, 0.0, 0.0, 0.0, 0.0, 0.0, 0.0, 0.0, 0.0, 0.0, 0.0, 0.0, 0.0, 0.0, 0.0, 0.0, 0.0, 0.0, 0.0, 0.0, 0.0, 0.0, 0.0, 0.0, 0.0, 0.0, 0.0, 0.0, 0.0, 0.0, 0.0, 0.0, 0.0, 0.0, 0.0, 0.0, 0.0, 0.0, 0.0, 0.0, 0.0, 0.0, 0.0, 0.0, 0.0, 0.0, 0.0, 0.0, 0.0, 0.0, 0.0, 0.0, 0.0, 0.0, 0.0, 0.0, 0.0, 0.0, 0.0, 0.0, 0.0, 0.0, 0.0, 0.0, 0.0, 0.0, 0.0, 0.0, 0.0, 0.0, 0.0, 0.0, 0.0, 0.0, 0.0, 0.0, 0.0, 0.0, 0.0, 0.0, 0.0, 0.0, 0.0, 0.0, 0.0, 0.0, 0.0, 0.0, 0.0, 0.0, 0.0, 0.0, 0.0, 0.0, 0.0, 0.0, 0.0, 0.0, 0.0, 0.0, 0.0, 0.0, 0.0, 0.0, 0.0, 0.0, 0.0, 0.0, 0.0, 0.0, 0.0, 0.0, 0.0, 0.0, 0.0, 0.0, 0.0, 0.0, 0.0, 0.0, 0.0, 0.0, 0.0, 0.0, 0.0, 0.0, 0.0, 0.0, 0.0, 0.0, 0.0, 0.0, 0.0, 0.0, 0.0, 0.0, 0.0, 0.0, 0.0, 0.0, 0.0, 0.0, 0.0, 0.0, 0.0, 0.0, 0.0, 0.0, 0.0, 0.0, 0.0, 0.0, 0.0, 0.0, 0.0, 0.0, 0.0, 0.0, 0.0, 0.0, 0.0, 0.0, 0.0, 0.0, 0.0, 0.0, 0.0, 0.0, 0.0, 0.0, 0.0, 0.0, 0.0, 0.0, 0.0, 0.0, 0.0, 0.0, 0.0, 0.0, 0.0, 0.0, 0.0, 0.0, 0.0, 0.0, 0.0, 0.0, 0.0, 0.0, 0.0, 0.0, 0.0, 0.0, 0.0, 0.0, 0.0, 0.0, 0.0, 0.0, 0.0, 0.0, 0.0, 0.0, 0.0, 0.0, 0.0, 0.0, 0.0, 0.0, 0.0, 0.0, 0.0, 0.0, 0.0, 0.0, 0.0, 0.0, 0.0, 0.0, 0.0, 0.0, 0.0, 0.0, 0.0, 0.0, 0.0, 0.0, 0.0, 0.0, 0.0, 1.0, 0.0, 1.0, 0.0, 0.0, 0.0, 0.0, 0.0, 1.0, 0.0, 1.0, 1.0, 1.0, 1.0, 1.0, 0.0, 0.0, 0.0, 0.0, 0.0, 0.0, 0.0, 0.0, 0.0, 0.0, 0.0, 0.0, 0.0, 0.0, 0.0, 0.0, 0.0, 0.0, 0.0, 0.0, 0.0, 0.0, 0.0, 0.0, 0.0, 0.0, 0.0, 0.0, 0.0, 0.0, 0.0, 0.0, 0.0, 0.0, 0.0, 0.0, 0.0, 0.0, 0.0, 0.0, 0.0, 0.0, 0.0, 0.0, 0.0, 0.0, 0.0, 0.0, 0.0, 0.0, 0.0, 0.0, 0.0, 0.0, 0.0, 0.0, 0.0, 0.0, 0.0, 0.0, 0.0, 0.0, 0.0, 0.0, 0.0, 0.0, 0.0, 0.0, 0.0, 0.0, 0.0, 0.0, 0.0, 0.0, 0.0, 0.0, 0.0, 0.0, 0.0, 0.0, 0.0, 0.0, 0.0, 0.0, 0.0, 0.0, 0.0, 0.0, 0.0, 0.0, 0.0, 0.0, 0.0, 0.0, 0.0, 0.0, 0.0, 0.0, 0.0, 0.0, 0.0, 0.0, 0.0, 0.0, 0.0, 0.0, 0.0, 0.0, 0.0, 0.0, 0.0, 0.0, 0.0, 0.0, 0.0, 0.0, 0.0, 0.0, 0.0, 0.0, 0.0, 0.0, 0.0, 0.0, 0.0, 0.0, 0.0, 0.0, 0.0, 0.0, 0.0, 0.0, 0.0, 0.0, 0.0, 0.0, 0.0, 0.0, 0.0, 0.0, 0.0, 0.0, 0.0, 0.0, 0.0, 0.0, 0.0, 0.0, 0.0, 0.0, 0.0, 0.0, 0.0, 0.0, 0.0, 0.0, 0.0, 0.0, 0.0, 0.0, 0.0, 0.0, 0.0, 0.0, 0.0, 0.0, 0.0, 0.0, 0.0, 0.0, 0.0, 0.0, 0.0, 0.0, 0.0, 0.0, 0.0, 0.0, 0.0, 0.0, 0.0, 0.0, 0.0, 0.0, 0.0, 0.0, 0.0, 0.0, 0.0, 0.0, 0.0, 0.0, 0.0, 0.0, 0.0, 0.0, 0.0, 0.0, 0.0, 0.0, 0.0, 0.0, 0.0, 0.0, 0.0, 1.0, 0.0, 1.0, 1.0, 1.0, 1.0, 1.0, 0.0, 1.0, 0.0, 1.0, 0.0, 1.0, 0.0, 1.0, 0.0, 1.0, 0.0, 1.0, 0.0, 1.0, 0.0, 1.0, 0.0, 1.0, 0.0, 1.0, 0.0, 1.0, 0.0, 1.0, 0.0, 1.0, 0.0, 1.0, 1.0, 1.0, 1.0, 1.0, 0.0, 1.0, 0.0, 1.0, 1.0, 1.0, 1.0, 1.0, 0.0, 1.0, 0.0, 1.0, 1.0, 1.0, 1.0, 1.0, 0.0, 1.0, 0.0, 1.0, 1.0, 1.0, 1.0, 1.0, 0.0, 1.0, 0.0, 1.0, 1.0, 1.0, 1.0, 1.0, 0.0, 1.0, 0.0, 1.0, 1.0, 1.0, 1.0, 1.0, 0.0, 1.0, 0.0, 1.0, 1.0, 1.0, 1.0, 1.0, 0.0, 1.0, 0.0, 1.0, 1.0, 1.0, 1.0, 1.0, 0.0, 1.0, 0.0, 1.0, 1.0, 1.0, 1.0, 1.0, 0.0, 1.0, 0.0, 1.0, 1.0, 1.0, 1.0, 1.0, 0.0, 1.0, 0.0, 1.0, 1.0, 1.0, 1.0, 1.0, 0.0, 0.0, 0.0, 1.0, 0.0, 1.0, 0.0, 1.0, 0.0, 1.0, 0.0, 0.0, 0.0, 0.0, 0.0, 1.0, 0.0, 1.0, 0.0, 0.0, 0.0, 0.0, 0.0, 1.0, 0.0, 1.0, 0.0, 0.0, 0.0, 0.0, 0.0, 1.0, 0.0, 1.0, 0.0, 0.0, 0.0, 0.0, 0.0, 1.0, 0.0, 1.0, 0.0, 0.0, 0.0, 0.0, 0.0, 1.0, 0.0, 1.0, 0.0, 0.0, 0.0, 0.0, 0.0, 1.0, 0.0, 1.0, 0.0, 0.0, 0.0, 0.0, 0.0, 1.0, 0.0, 1.0, 0.0, 0.0, 0.0, 0.0, 0.0, 1.0, 0.0, 1.0, 0.0, 0.0, 0.0, 0.0, 0.0, 1.0, 0.0, 0.0, 0.0, 0.0, 0.0, 1.0, 0.0, 1.0, 0.0, 1.0, 0.0, 1.0, 0.0, 0.0, 0.0, 0.0, 0.0, 0.0, 0.0, 0.0, 0.0, 0.0, 0.0, 0.0, 0.0, 0.0, 0.0, 0.0, 0.0, 0.0, 0.0, 0.0, 0.0, 0.0, 0.0, 0.0, 0.0, 0.0, 0.0, 0.0, 0.0, 0.0, 0.0, 0.0, 0.0, 0.0, 0.0, 0.0, 0.0, 0.0, 0.0, 0.0, 0.0, 0.0, 0.0, 0.0, 0.0, 0.0, 0.0, 0.0, 0.0, 0.0, 0.0, 0.0, 0.0, 0.0, 0.0, 0.0, 0.0, 0.0, 0.0, 0.0, 0.0, 0.0, 0.0, 0.0, 0.0, 0.0, 0.0, 0.0, 0.0, 0.0, 0.0, 0.0, 0.0, 0.0, 0.0, 0.0, 0.0, 0.0, 0.0, 0.0, 0.0, 0.0, 0.0, 0.0, 0.0, 1.0, 0.0, 1.0, 0.0, 0.0, 0.0, 0.0, 0.0, 0.0, 0.0, 0.0, 0.0, 0.0, 0.0, 0.0, 0.0, 0.0, 0.0, 0.0, 0.0, 0.0, 0.0, 0.0, 0.0, 0.0, 0.0, 0.0, 0.0, 0.0, 0.0, 0.0, 0.0, 0.0, 0.0, 0.0, 0.0, 0.0, 0.0, 0.0, 0.0, 0.0, 0.0, 0.0, 0.0, 0.0, 0.0, 0.0, 0.0, 0.0, 0.0, 0.0, 0.0, 0.0, 0.0, 0.0, 0.0, 0.0, 0.0, 0.0, 0.0, 0.0, 0.0, 0.0, 0.0, 0.0, 0.0, 0.0, 0.0, 0.0, 0.0, 0.0, 0.0, 0.0, 0.0, 0.0, 0.0, 0.0, 0.0, 0.0, 0.0, 0.0, 0.0, 0.0, 0.0, 0.0, 0.0, 0.0, 0.0, 1.0, 0.0, 1.0, 0.0, 0.0, 0.0, 0.0, 0.0, 0.0, 0.0, 0.0, 0.0, 0.0, 0.0, 1.0, 0.0, 0.0, 0.0, 0.0, 0.0, 0.0, 0.0, 0.0, 0.0, 0.0, 0.0, 0.0, 0.0, 0.0, 0.0, 0.0, 0.0, 0.0, 0.0, 0.0, 0.0, 0.0, 0.0, 0.0, 0.0, 0.0, 0.0, 0.0, 0.0, 0.0, 0.0, 0.0, 0.0, 0.0, 0.0, 0.0, 0.0, 0.0, 0.0, 0.0, 0.0, 0.0, 0.0, 0.0, 0.0, 0.0, 0.0, 0.0, 0.0, 0.0, 0.0, 0.0, 0.0, 0.0, 0.0, 0.0, 0.0, 0.0, 0.0, 0.0, 0.0, 0.0, 0.0, 0.0, 0.0, 0.0, 0.0, 0.0, 0.0, 0.0, 0.0, 0.0, 0.0, 0.0, 0.0, 0.0, 0.0, 0.0, 0.0, 0.0, 0.0, 0.0, 0.0, 0.0, 0.0, 0.0, 0.0, 0.0, 0.0, 0.0, 0.0, 0.0, 0.0, 0.0, 0.0, 0.0, 0.0, 0.0, 0.0, 0.0, 0.0, 0.0, 0.0, 0.0, 0.0, 0.0, 0.0, 0.0, 0.0, 0.0, 0.0, 0.0, 0.0, 0.0, 0.0, 0.0, 0.0, 0.0, 0.0, 0.0, 0.0, 0.0, 0.0, 0.0, 0.0, 0.0, 0.0, 0.0, 0.0, 0.0, 0.0, 0.0, 0.0, 0.0, 0.0, 0.0, 0.0, 0.0, 0.0, 0.0, 0.0, 0.0, 0.0, 0.0, 0.0, 0.0, 0.0, 0.0, 0.0, 0.0, 0.0, 0.0, 0.0, 0.0, 0.0, 0.0, 0.0, 0.0, 0.0, 0.0, 0.0, 0.0, 0.0, 0.0, 0.0, 0.0, 0.0, 0.0, 0.0, 0.0, 0.0, 0.0, 0.0, 0.0, 0.0, 0.0, 0.0, 0.0, 0.0, 0.0, 0.0, 0.0, 0.0, 0.0, 0.0, 0.0, 0.0, 0.0, 0.0, 0.0, 0.0, 0.0, 0.0, 0.0, 0.0, 0.0, 0.0, 0.0, 0.0, 0.0, 0.0, 0.0, 0.0, 0.0, 0.0, 0.0, 0.0, 0.0, 0.0, 0.0, 0.0, 0.0, 0.0, 0.0, 0.0, 0.0, 0.0, 0.0, 0.0, 0.0, 0.0, 0.0, 0.0, 0.0, 0.0, 0.0, 0.0, 0.0, 0.0, 0.0, 0.0, 0.0, 0.0, 0.0, 0.0, 0.0, 0.0, 0.0, 0.0, 0.0, 0.0, 0.0, 0.0, 0.0, 0.0, 0.0, 0.0, 0.0, 0.0, 0.0, 0.0, 0.0, 0.0, 0.0, 0.0, 0.0, 0.0, 0.0, 0.0, 0.0, 0.0, 0.0, 0.0, 0.0, 0.0, 0.0, 0.0, 0.0, 0.0, 0.0, 0.0, 0.0, 0.0, 0.0, 0.0, 0.0, 0.0, 0.0, 0.0, 0.0, 0.0, 0.0, 0.0, 0.0, 0.0, 0.0, 0.0, 0.0, 0.0, 0.0, 0.0, 0.0, 0.0, 0.0, 0.0, 0.0, 0.0, 0.0, 0.0, 0.0, 0.0, 0.0, 0.0, 0.0, 0.0, 0.0, 0.0, 0.0, 0.0, 0.0, 0.0, 0.0, 0.0, 0.0, 0.0, 0.0, 0.0, 0.0, 0.0, 0.0, 0.0, 0.0, 0.0, 0.0, 0.0, 0.0, 0.0, 0.0, 0.0, 0.0, 0.0, 0.0, 0.0, 0.0, 0.0, 0.0, 0.0, 0.0, 0.0, 0.0, 0.0, 0.0, 0.0, 0.0, 0.0, 0.0, 0.0, 0.0, 0.0, 0.0, 0.0, 0.0, 0.0, 0.0, 0.0, 0.0, 0.0, 0.0, 0.0, 0.0, 0.0, 0.0, 0.0, 0.0, 0.0, 0.0, 0.0, 0.0, 0.0, 0.0, 0.0, 0.0, 0.0, 0.0, 0.0, 0.0, 0.0, 0.0, 0.0, 0.0, 0.0, 0.0, 0.0, 0.0, 0.0, 0.0, 0.0, 0.0, 0.0, 0.0, 0.0, 0.0, 0.0, 0.0, 0.0, 0.0, 0.0, 0.0, 0.0, 0.0, 0.0, 0.0, 0.0, 0.0, 0.0, 0.0, 0.0, 0.0, 0.0, 0.0, 0.0, 0.0, 0.0, 0.0, 0.0, 0.0, 0.0, 0.0, 0.0, 0.0, 0.0, 0.0, 0.0, 0.0, 0.0, 0.0, 0.0, 0.0, 0.0, 0.0, 0.0, 0.0, 0.0, 0.0, 0.0, 0.0, 0.0, 0.0, 0.0, 0.0, 0.0, 0.0, 0.0, 0.0, 0.0, 0.0, 0.0, 0.0, 0.0, 0.0, 0.0, 0.0, 0.0, 0.0, 0.0, 0.0, 0.0, 0.0, 0.0, 0.0, 0.0, 0.0, 0.0, 0.0, 0.0, 0.0, 0.0, 0.0, 0.0, 0.0, 0.0, 0.0, 0.0, 0.0, 0.0, 0.0, 0.0, 0.0, 0.0, 0.0, 0.0, 0.0, 0.0, 0.0, 0.0, 0.0, 0.0, 0.0, 0.0, 0.0, 0.0, 0.0, 0.0, 0.0, 0.0, 0.0, 0.0, 0.0, 0.0, 0.0, 0.0, 0.0, 0.0, 0.0, 0.0, 0.0, 0.0, 0.0, 0.0, 0.0, 0.0, 0.0, 0.0, 0.0, 0.0, 0.0, 0.0, 0.0, 0.0, 0.0, 0.0, 0.0, 0.0, 0.0, 0.0, 0.0, 0.0, 0.0, 0.0, 0.0, 0.0, 0.0, 0.0, 0.0, 0.0, 0.0, 0.0, 0.0, 0.0, 0.0, 0.0, 0.0, 0.0, 0.0, 0.0, 0.0, 0.0, 0.0, 0.0, 0.0, 0.0, 0.0, 0.0, 0.0, 0.0, 0.0, 0.0, 0.0, 0.0, 0.0, 0.0, 0.0, 0.0, 0.0, 0.0, 0.0, 0.0, 0.0, 0.0, 0.0, 0.0, 0.0, 0.0, 0.0, 0.0, 0.0, 0.0, 0.0, 0.0, 0.0, 0.0, 0.0, 0.0, 0.0, 0.0, 0.0, 0.0, 0.0, 0.0, 0.0, 0.0, 0.0, 0.0, 0.0, 0.0, 0.0, 0.0, 0.0, 0.0, 0.0, 0.0, 0.0, 0.0, 0.0, 0.0, 0.0, 0.0, 0.0, 0.0, 0.0, 0.0, 0.0, 0.0, 0.0, 0.0, 0.0, 0.0, 0.0, 0.0, 0.0, 0.0, 0.0, 0.0, 0.0, 0.0, 0.0, 0.0, 0.0, 0.0, 0.0, 0.0, 0.0, 0.0, 0.0, 0.0, 0.0, 0.0, 0.0, 0.0, 0.0, 0.0, 0.0, 0.0, 0.0, 0.0, 0.0, 0.0, 0.0, 0.0, 0.0, 0.0, 0.0, 0.0, 0.0, 0.0, 0.0, 0.0, 0.0, 0.0, 0.0, 0.0, 0.0, 0.0, 0.0, 0.0, 0.0, 0.0, 0.0, 0.0, 0.0, 0.0, 0.0, 0.0, 0.0, 0.0, 0.0, 0.0, 0.0, 0.0, 0.0, 0.0, 0.0, 0.0, 0.0, 0.0, 0.0, 0.0, 0.0, 0.0, 0.0, 0.0, 0.0, 0.0, 0.0, 0.0, 0.0, 0.0, 0.0, 0.0, 0.0, 0.0, 0.0, 0.0, 0.0, 0.0, 0.0, 0.0, 0.0, 0.0, 0.0, 0.0, 0.0, 0.0, 0.0, 0.0, 0.0, 0.0, 0.0, 0.0, 0.0, 0.0, 0.0, 0.0, 0.0, 0.0, 0.0, 0.0, 0.0, 0.0, 0.0, 0.0, 0.0, 0.0, 0.0, 0.0, 0.0, 0.0, 0.0, 0.0, 0.0, 0.0, 0.0, 0.0, 0.0, 0.0, 0.0, 0.0, 0.0, 0.0, 0.0, 0.0, 0.0, 0.0, 0.0, 0.0, 0.0, 0.0, 0.0, 0.0, 0.0, 0.0, 0.0, 0.0, 0.0, 0.0, 0.0, 0.0, 0.0, 0.0, 0.0, 0.0, 0.0, 0.0, 0.0, 0.0, 1.0, 1.0, 0.0, 0.0, 0.0, 0.0, 1.0, 0.0, 0.0, 0.0, 0.0, 0.0, 0.0, 0.0, 0.0, 0.0, 0.0, 0.0, 0.0, 0.0, 0.0, 0.0, 0.0, 0.0, 0.0, 0.0, 0.0, 0.0, 0.0, 0.0, 0.0, 0.0, 0.0, 0.0, 0.0, 0.0, 0.0, 0.0, 0.0, 0.0, 0.0, 0.0, 1.0, 0.0, 0.0, 0.0, 0.0, 0.0, 0.0, 0.0, 0.0, 0.0, 0.0, 0.0, 0.0, 0.0, 0.0, 0.0, 0.0, 0.0, 0.0, 0.0, 0.0, 0.0, 0.0, 0.0, 0.0, 0.0, 0.0, 0.0, 0.0, 0.0, 0.0, 0.0, 0.0, 0.0, 0.0, 0.0, 0.0, 0.0, 0.0, 0.0, 0.0, 0.0, 0.0, 0.0, 0.0, 0.0, 0.0, 0.0, 0.0, 0.0, 0.0, 0.0, 0.0, 0.0, 0.0, 0.0, 0.0, 0.0, 0.0, 0.0, 0.0, 0.0, 0.0, 0.0, 0.0, 0.0, 0.0, 0.0, 0.0, 0.0, 0.0, 0.0, 0.0, 0.0, 0.0, 0.0, 0.0, 0.0, 0.0, 0.0, 0.0, 0.0, 0.0, 0.0, 0.0, 0.0, 0.0, 0.0, 0.0, 0.0, 0.0, 0.0, 0.0, 0.0, 0.0, 0.0, 0.0, 0.0, 0.0, 0.0, 0.0, 0.0, 0.0, 0.0, 0.0, 0.0, 0.0, 0.0, 0.0, 0.0, 0.0, 0.0, 0.0, 0.0, 0.0, 0.0, 0.0, 0.0, 0.0, 0.0, 0.0, 0.0, 0.0, 0.0, 0.0, 0.0, 0.0, 0.0, 0.0, 0.0, 0.0, 0.0, 0.0, 0.0, 0.0, 0.0, 0.0, 0.0, 0.0, 0.0, 0.0, 0.0, 0.0, 0.0, 0.0, 0.0, 0.0, 0.0, 0.0, 0.0, 0.0, 0.0, 0.0, 0.0, 0.0, 0.0, 0.0, 0.0, 0.0, 0.0, 0.0, 0.0, 0.0, 0.0, 0.0, 0.0, 0.0, 0.0, 0.0, 0.0, 0.0, 0.0, 0.0, 0.0, 0.0, 0.0, 0.0, 0.0, 0.0, 0.0, 0.0, 0.0, 0.0, 0.0, 0.0, 0.0, 0.0, 0.0, 0.0, 0.0, 0.0, 0.0, 0.0, 0.0, 0.0, 0.0, 0.0, 0.0, 0.0, 0.0, 0.0, 0.0, 0.0, 0.0, 0.0, 0.0, 0.0, 0.0, 0.0, 0.0, 0.0, 0.0, 0.0, 0.0, 0.0, 0.0, 0.0, 0.0, 0.0, 0.0, 0.0, 0.0, 0.0, 0.0, 0.0, 0.0, 0.0, 0.0, 0.0, 0.0, 0.0, 0.0, 0.0, 0.0])
me_plane.use_remesh_fix_poles = True
me_plane.use_remesh_preserve_attributes = False
me_plane.use_mirror_vertex_groups = False
me_plane.update()

# ---- objects
ob_light = bpy.data.objects.new('Light', light_light)
ob_camera = bpy.data.objects.new('Camera', cam_camera)
ob_empty = bpy.data.objects.new('Empty', None)
ob_empty_001 = bpy.data.objects.new('Empty.001', None)
ob_plane = bpy.data.objects.new('Plane', me_plane)

# ---- transforms, parenting, visibility, modifiers, constraints
ob_light.location = (4.076, 1.005, 5.904)
ob_light.rotation_euler = (0.6503, 0.05522, 1.866)
ob_light.lock_rotations_4d = False
ob_light.empty_display_type = 'ARROWS'
ob_light.color = (0.0, 0.0, 0.0, 0.0)
ob_light.lineart.crease_threshold = 0.0
ob_camera.location = (7.359, -6.926, 4.958)
ob_camera.rotation_euler = (1.109, 0.0, 0.8149)
ob_camera.lock_rotations_4d = False
ob_camera.empty_display_type = 'ARROWS'
ob_camera.color = (0.0, 0.0, 0.0, 0.0)
ob_camera.display_type = 'WIRE'
ob_camera.lineart.crease_threshold = 0.0
ob_empty.location = (0.0, 0.0, 0.0)
ob_empty.rotation_euler = (1.571, -0.0, 1.571)
ob_empty.empty_display_type = 'IMAGE'
ob_empty.empty_display_size = 5.0
ob_empty.show_empty_image_only_axis_aligned = True
ob_empty.use_empty_image_alpha = True
ob_empty.color = (1.0, 1.0, 1.0, 0.5)
ob_empty.lineart.crease_threshold = 0.0
ob_empty_001.location = (-0.1467, -5.784e-09, -1.396)
ob_empty_001.rotation_euler = (1.571, -0.0, -0.0)
ob_empty_001.scale = (1.188, 1.188, 1.188)
ob_empty_001.empty_display_type = 'IMAGE'
ob_empty_001.empty_display_size = 5.0
ob_empty_001.show_empty_image_only_axis_aligned = True
ob_empty_001.use_empty_image_alpha = True
ob_empty_001.color = (1.0, 1.0, 1.0, 0.5)
ob_empty_001.lineart.crease_threshold = 0.0
ob_plane.location = (0.0, 0.0, -1.207)
ob_plane.rotation_euler = (1.569, -0.0, 0.0)
ob_plane.scale = (0.1025, 0.1025, 0.1025)
ob_plane.lineart.crease_threshold = 0.0
_m = ob_plane.modifiers.new('Mirror', 'MIRROR')
_m.use_clip = True
_m = ob_plane.modifiers.new('Subdivision', 'SUBSURF')
_m.uv_smooth = 'PRESERVE_CORNERS'
_m.levels = 2
_m.show_only_control_edges = False

# ---- collection membership
col_collection.objects.link(ob_light)
col_collection.objects.link(ob_camera)
col_collection.objects.link(ob_empty)
col_collection.objects.link(ob_empty_001)
col_collection.objects.link(ob_plane)

# ---- scene / render settings (as saved in the file)
scene.camera = ob_camera
scene.frame_start = 1; scene.frame_end = 250; scene.frame_set(36)
scene.render.engine = 'BLENDER_EEVEE_NEXT'
scene.cycles.use_denoising = False
scene.cycles.samples = 128
scene.cycles.sampling_pattern = 'TABULATED_SOBOL'
scene.cycles.use_adaptive_sampling = False
scene.cycles.use_light_tree = False
scene.view_settings.view_transform = 'Filmic'
bpy.context.view_layer.update()
